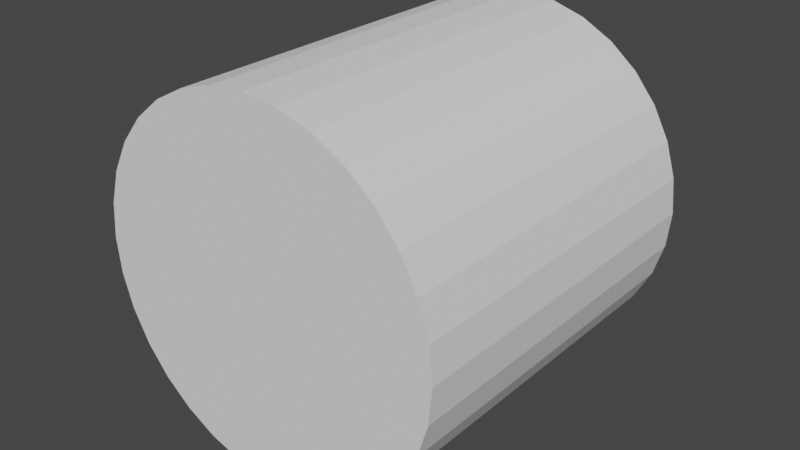# Source: cylinder.blend  (saved by Blender 2.80.59; exported with 4.5.12 LTS)
import bpy
from mathutils import Matrix  # noqa: F401  (used for matrix-valued properties, if any)

bpy.ops.wm.read_factory_settings(use_empty=True)
scene = bpy.context.scene
scene.name = 'Scene'

# ---- collections
col_collection = bpy.data.collections.new('Collection'); scene.collection.children.link(col_collection)

# ---- world
world_world = bpy.data.worlds.new('World'); scene.world = world_world
world_world.use_nodes = True; world_world.node_tree.nodes.clear()
_N = world_world.node_tree.nodes; _L = world_world.node_tree.links
n0 = _N.new('ShaderNodeOutputWorld'); n0.name = 'World Output'; n0.location = (300, 300)
n1 = _N.new('ShaderNodeBackground'); n1.name = 'Background'; n1.location = (10, 300)
n1.inputs[0].default_value = (0.05088, 0.05088, 0.05088, 1.0)
_L.new(n1.outputs[0], n0.inputs[0])
n0.is_active_output = True
world_world.color = (0.05088, 0.05088, 0.05088)
world_world.use_sun_shadow = False
world_world.sun_shadow_jitter_overblur = 0.0

# ---- meshes
me_cylinder = bpy.data.meshes.new('Cylinder')
me_cylinder.from_pydata([(2.686e-08, -0.005859, 0.4985), (2.686e-08, -1.003, 0.4985), (0.09724, -0.005859, 0.4889), (0.09724, -1.003, 0.4889), (0.1907, -0.005859, 0.4605), (0.1907, -1.003, 0.4605), (0.2769, -0.005859, 0.4144), (0.2769, -1.003, 0.4144), (0.3525, -0.005859, 0.3525), (0.3525, -1.003, 0.3525), (0.4144, -0.005859, 0.2769), (0.4144, -1.003, 0.2769), (0.4605, -0.005859, 0.1907), (0.4605, -1.003, 0.1907), (0.4889, -0.005859, 0.09724), (0.4889, -1.003, 0.09724), (0.4985, -0.005859, -1.49e-07), (0.4985, -1.003, -5.989e-08), (0.4889, -0.005859, -0.09724), (0.4889, -1.003, -0.09724), (0.4605, -0.005859, -0.1907), (0.4605, -1.003, -0.1907), (0.4144, -0.005859, -0.2769), (0.4144, -1.003, -0.2769), (0.3525, -0.005859, -0.3525), (0.3525, -1.003, -0.3525), (0.2769, -0.005859, -0.4144), (0.2769, -1.003, -0.4144), (0.1907, -0.005859, -0.4605), (0.1907, -1.003, -0.4605), (0.09724, -0.005859, -0.4889), (0.09724, -1.003, -0.4889), (-1.356e-07, -0.005859, -0.4985), (-1.356e-07, -1.003, -0.4985), (-0.09724, -0.005859, -0.4889), (-0.09724, -1.003, -0.4889), (-0.1907, -0.005859, -0.4605), (-0.1907, -1.003, -0.4605), (-0.2769, -0.005859, -0.4144), (-0.2769, -1.003, -0.4144), (-0.3525, -0.005859, -0.3525), (-0.3525, -1.003, -0.3525), (-0.4144, -0.005859, -0.2769), (-0.4144, -1.003, -0.2769), (-0.4605, -0.005859, -0.1907), (-0.4605, -1.003, -0.1907), (-0.4889, -0.005859, -0.09724), (-0.4889, -1.003, -0.09724), (-0.4985, -0.005859, 2.966e-07), (-0.4985, -1.003, 3.561e-07), (-0.4889, -0.005859, 0.09724), (-0.4889, -1.003, 0.09724), (-0.4605, -0.005859, 0.1907), (-0.4605, -1.003, 0.1907), (-0.4144, -0.005859, 0.2769), (-0.4144, -1.003, 0.2769), (-0.3525, -0.005859, 0.3525), (-0.3525, -1.003, 0.3525), (-0.2769, -0.005859, 0.4144), (-0.2769, -1.003, 0.4144), (-0.1907, -0.005859, 0.4605), (-0.1907, -1.003, 0.4605), (-0.09724, -0.005859, 0.4889), (-0.09724, -1.003, 0.4889)], [], [(0, 1, 3, 2), (2, 3, 5, 4), (4, 5, 7, 6), (6, 7, 9, 8), (8, 9, 11, 10), (10, 11, 13, 12), (12, 13, 15, 14), (14, 15, 17, 16), (16, 17, 19, 18), (18, 19, 21, 20), (20, 21, 23, 22), (22, 23, 25, 24), (24, 25, 27, 26), (26, 27, 29, 28), (28, 29, 31, 30), (30, 31, 33, 32), (32, 33, 35, 34), (34, 35, 37, 36), (36, 37, 39, 38), (38, 39, 41, 40), (40, 41, 43, 42), (42, 43, 45, 44), (44, 45, 47, 46), (46, 47, 49, 48), (48, 49, 51, 50), (50, 51, 53, 52), (52, 53, 55, 54), (54, 55, 57, 56), (56, 57, 59, 58), (58, 59, 61, 60), (3, 1, 63, 61, 59, 57, 55, 53, 51, 49, 47, 45, 43, 41, 39, 37, 35, 33, 31, 29, 27, 25, 23, 21, 19, 17, 15, 13, 11, 9, 7, 5), (60, 61, 63, 62), (62, 63, 1, 0), (0, 2, 4, 6, 8, 10, 12, 14, 16, 18, 20, 22, 24, 26, 28, 30, 32, 34, 36, 38, 40, 42, 44, 46, 48, 50, 52, 54, 56, 58, 60, 62)])
_uv = me_cylinder.uv_layers.new(name='UVMap')
_uv.uv.foreach_set('vector', [1.0, 0.5, 1.0, 1.0, 0.9688, 1.0, 0.9688, 0.5, 0.9688, 0.5, 0.9688, 1.0, 0.9375, 1.0, 0.9375, 0.5, 0.9375, 0.5, 0.9375, 1.0, 0.9062, 1.0, 0.9062, 0.5, 0.9062, 0.5, 0.9062, 1.0, 0.875, 1.0, 0.875, 0.5, 0.875, 0.5, 0.875, 1.0, 0.8438, 1.0, 0.8438, 0.5, 0.8438, 0.5, 0.8438, 1.0, 0.8125, 1.0, 0.8125, 0.5, 0.8125, 0.5, 0.8125, 1.0, 0.7812, 1.0, 0.7812, 0.5, 0.7812, 0.5, 0.7812, 1.0, 0.75, 1.0, 0.75, 0.5, 0.75, 0.5, 0.75, 1.0, 0.7188, 1.0, 0.7188, 0.5, 0.7188, 0.5, 0.7188, 1.0, 0.6875, 1.0, 0.6875, 0.5, 0.6875, 0.5, 0.6875, 1.0, 0.6562, 1.0, 0.6562, 0.5, 0.6562, 0.5, 0.6562, 1.0, 0.625, 1.0, 0.625, 0.5, 0.625, 0.5, 0.625, 1.0, 0.5938, 1.0, 0.5938, 0.5, 0.5938, 0.5, 0.5938, 1.0, 0.5625, 1.0, 0.5625, 0.5, 0.5625, 0.5, 0.5625, 1.0, 0.5312, 1.0, 0.5312, 0.5, 0.5312, 0.5, 0.5312, 1.0, 0.5, 1.0, 0.5, 0.5, 0.5, 0.5, 0.5, 1.0, 0.4688, 1.0, 0.4688, 0.5, 0.4688, 0.5, 0.4688, 1.0, 0.4375, 1.0, 0.4375, 0.5, 0.4375, 0.5, 0.4375, 1.0, 0.4062, 1.0, 0.4062, 0.5, 0.4062, 0.5, 0.4062, 1.0, 0.375, 1.0, 0.375, 0.5, 0.375, 0.5, 0.375, 1.0, 0.3438, 1.0, 0.3438, 0.5, 0.3438, 0.5, 0.3438, 1.0, 0.3125, 1.0, 0.3125, 0.5, 0.3125, 0.5, 0.3125, 1.0, 0.2812, 1.0, 0.2812, 0.5, 0.2812, 0.5, 0.2812, 1.0, 0.25, 1.0, 0.25, 0.5, 0.25, 0.5, 0.25, 1.0, 0.2188, 1.0, 0.2188, 0.5, 0.2188, 0.5, 0.2188, 1.0, 0.1875, 1.0, 0.1875, 0.5, 0.1875, 0.5, 0.1875, 1.0, 0.1562, 1.0, 0.1562, 0.5, 0.1562, 0.5, 0.1562, 1.0, 0.125, 1.0, 0.125, 0.5, 0.125, 0.5, 0.125, 1.0, 0.09375, 1.0, 0.09375, 0.5, 0.09375, 0.5, 0.09375, 1.0, 0.0625, 1.0, 0.0625, 0.5, 0.2968, 0.4854, 0.25, 0.49, 0.2032, 0.4854, 0.1582, 0.4717, 0.1167, 0.4496, 0.08029, 0.4197, 0.05045, 0.3833, 0.02827, 0.3418, 0.01461, 0.2968, 0.01, 0.25, 0.01461, 0.2032, 0.02827, 0.1582, 0.05045, 0.1167, 0.08029, 0.08029, 0.1167, 0.05045, 0.1582, 0.02827, 0.2032, 0.01461, 0.25, 0.01, 0.2968, 0.01461, 0.3418, 0.02827, 0.3833, 0.05045, 0.4197, 0.08029, 0.4496, 0.1167, 0.4717, 0.1582, 0.4854, 0.2032, 0.49, 0.25, 0.4854, 0.2968, 0.4717, 0.3418, 0.4496, 0.3833, 0.4197, 0.4197, 0.3833, 0.4496, 0.3418, 0.4717, 0.0625, 0.5, 0.0625, 1.0, 0.03125, 1.0, 0.03125, 0.5, 0.03125, 0.5, 0.03125, 1.0, 0.0, 1.0, 0.0, 0.5, 0.75, 0.49, 0.7968, 0.4854, 0.8418, 0.4717, 0.8833, 0.4496, 0.9197, 0.4197, 0.9496, 0.3833, 0.9717, 0.3418, 0.9854, 0.2968, 0.99, 0.25, 0.9854, 0.2032, 0.9717, 0.1582, 0.9496, 0.1167, 0.9197, 0.08029, 0.8833, 0.05045, 0.8418, 0.02827, 0.7968, 0.01461, 0.75, 0.01, 0.7032, 0.01461, 0.6582, 0.02827, 0.6167, 0.05045, 0.5803, 0.08029, 0.5504, 0.1167, 0.5283, 0.1582, 0.5146, 0.2032, 0.51, 0.25, 0.5146, 0.2968, 0.5283, 0.3418, 0.5504, 0.3833, 0.5803, 0.4197, 0.6167, 0.4496, 0.6582, 0.4717, 0.7032, 0.4854])
me_cylinder.use_remesh_preserve_volume = False
me_cylinder.use_remesh_preserve_attributes = False
me_cylinder.use_mirror_vertex_groups = False
me_cylinder.update()

# ---- objects
ob_cylinder = bpy.data.objects.new('Cylinder', me_cylinder)

# ---- transforms, parenting, visibility, modifiers, constraints
ob_cylinder.location = (0.0, 0.0, 0.0)
ob_cylinder.lineart.crease_threshold = 0.0

# ---- collection membership
col_collection.objects.link(ob_cylinder)

# ---- scene / render settings (as saved in the file)
scene.frame_start = 1; scene.frame_end = 250; scene.frame_set(1)
scene.render.engine = 'BLENDER_EEVEE_NEXT'
scene.cycles.use_denoising = False
scene.cycles.samples = 128
scene.cycles.sampling_pattern = 'TABULATED_SOBOL'
scene.cycles.use_adaptive_sampling = False
scene.cycles.use_light_tree = False
scene.view_settings.view_transform = 'Filmic'
bpy.context.view_layer.update()

# ---- added for rendering (the .blend has no active camera and no usable light): camera, sun
cam_auto = bpy.data.cameras.new('AutoCamera')
cam_auto.lens = 50.0
cam_auto.sensor_width = 36.0
cam_auto.clip_end = 1000.0
ob_auto_camera = bpy.data.objects.new('AutoCamera', cam_auto)
scene.collection.objects.link(ob_auto_camera)
ob_auto_camera.location = (1.59757, -2.4214, 1.27806)
ob_auto_camera.rotation_euler = (1.09748, -7.21219e-08, 0.694738)
scene.camera = ob_auto_camera
light_auto_sun = bpy.data.lights.new('AutoSun', 'SUN')
light_auto_sun.energy = 3.0
light_auto_sun.angle = 0.0523599
ob_auto_sun = bpy.data.objects.new('AutoSun', light_auto_sun)
scene.collection.objects.link(ob_auto_sun)
ob_auto_sun.rotation_euler = (0.872665, 0.174533, 0.523599)
bpy.context.view_layer.update()
